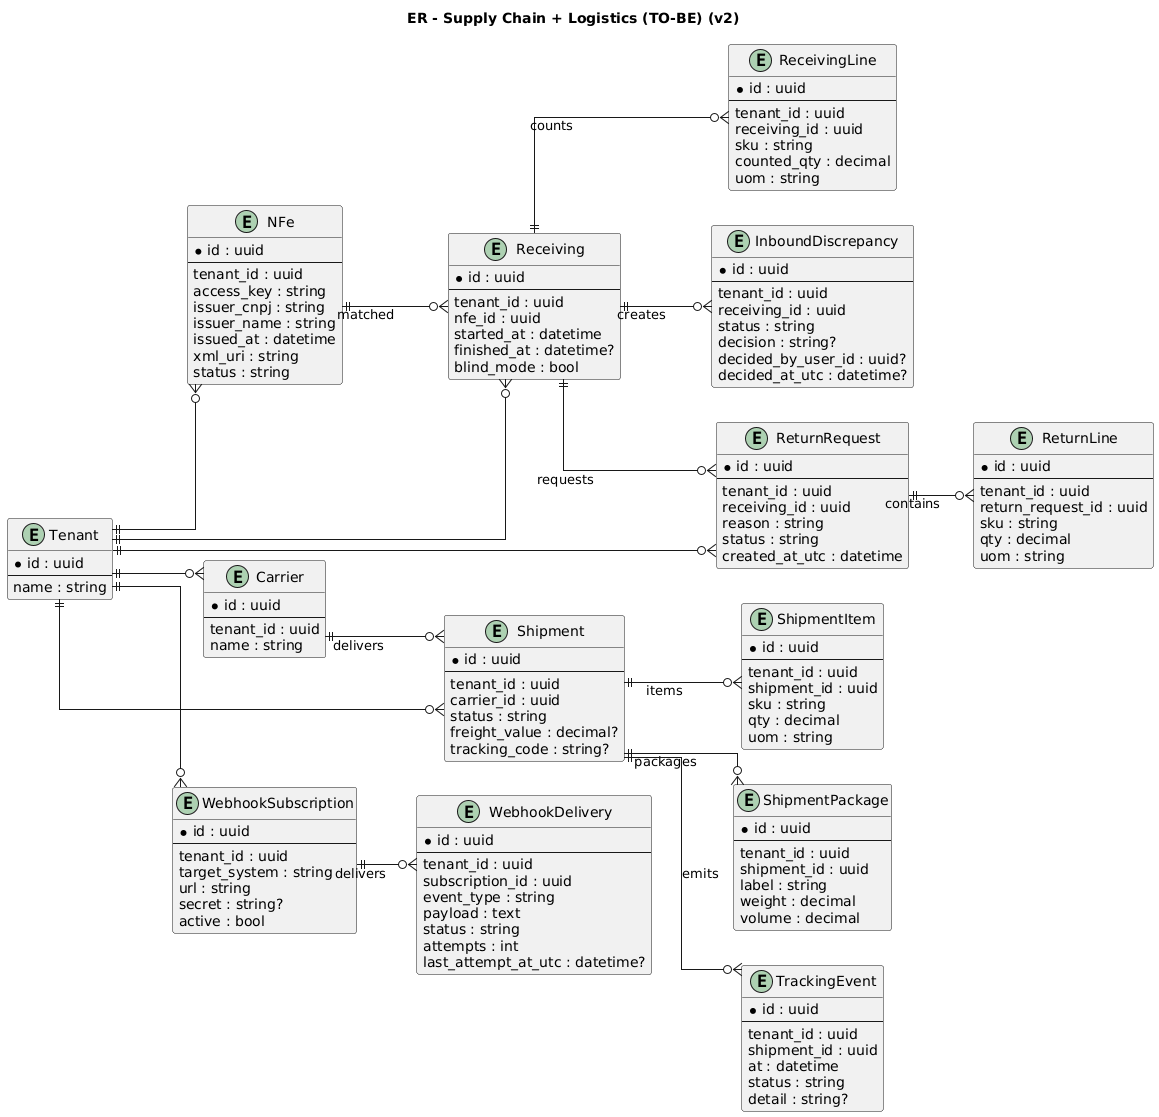

The diagram above was rendered by PlantUML. Its source (embedded in the PNG):
@startuml
title ER - Supply Chain + Logistics (TO-BE) (v2)
left to right direction
skinparam linetype ortho

entity "Tenant" as Tenant {
  * id : uuid
  --
  name : string
}

entity "NFe" as NFe {
  * id : uuid
  --
  tenant_id : uuid
  access_key : string
  issuer_cnpj : string
  issuer_name : string
  issued_at : datetime
  xml_uri : string
  status : string
}

entity "Receiving" as Receiving {
  * id : uuid
  --
  tenant_id : uuid
  nfe_id : uuid
  started_at : datetime
  finished_at : datetime?
  blind_mode : bool
}

entity "ReceivingLine" as RecLine {
  * id : uuid
  --
  tenant_id : uuid
  receiving_id : uuid
  sku : string
  counted_qty : decimal
  uom : string
}

entity "InboundDiscrepancy" as Discrepancy {
  * id : uuid
  --
  tenant_id : uuid
  receiving_id : uuid
  status : string
  decision : string?
  decided_by_user_id : uuid?
  decided_at_utc : datetime?
}

entity "ReturnRequest" as ReturnReq {
  * id : uuid
  --
  tenant_id : uuid
  receiving_id : uuid
  reason : string
  status : string
  created_at_utc : datetime
}

entity "ReturnLine" as ReturnLine {
  * id : uuid
  --
  tenant_id : uuid
  return_request_id : uuid
  sku : string
  qty : decimal
  uom : string
}

entity "Carrier" as Carrier {
  * id : uuid
  --
  tenant_id : uuid
  name : string
}

entity "Shipment" as Shipment {
  * id : uuid
  --
  tenant_id : uuid
  carrier_id : uuid
  status : string
  freight_value : decimal?
  tracking_code : string?
}

entity "ShipmentItem" as ShipItem {
  * id : uuid
  --
  tenant_id : uuid
  shipment_id : uuid
  sku : string
  qty : decimal
  uom : string
}

entity "ShipmentPackage" as Package {
  * id : uuid
  --
  tenant_id : uuid
  shipment_id : uuid
  label : string
  weight : decimal
  volume : decimal
}

entity "TrackingEvent" as Tracking {
  * id : uuid
  --
  tenant_id : uuid
  shipment_id : uuid
  at : datetime
  status : string
  detail : string?
}

entity "WebhookSubscription" as WebhookSub {
  * id : uuid
  --
  tenant_id : uuid
  target_system : string
  url : string
  secret : string?
  active : bool
}

entity "WebhookDelivery" as WebhookDelivery {
  * id : uuid
  --
  tenant_id : uuid
  subscription_id : uuid
  event_type : string
  payload : text
  status : string
  attempts : int
  last_attempt_at_utc : datetime?
}

NFe ||--o{ Receiving : matched
Tenant ||--o{ NFe
Tenant ||--o{ Receiving
Tenant ||--o{ ReturnReq
Tenant ||--o{ Carrier
Tenant ||--o{ Shipment
Tenant ||--o{ WebhookSub
Receiving ||--o{ RecLine : counts
Receiving ||--o{ Discrepancy : creates
Receiving ||--o{ ReturnReq : requests
ReturnReq ||--o{ ReturnLine : contains
Carrier ||--o{ Shipment : delivers
Shipment ||--o{ ShipItem : items
Shipment ||--o{ Package : packages
Shipment ||--o{ Tracking : emits
WebhookSub ||--o{ WebhookDelivery : delivers

@enduml